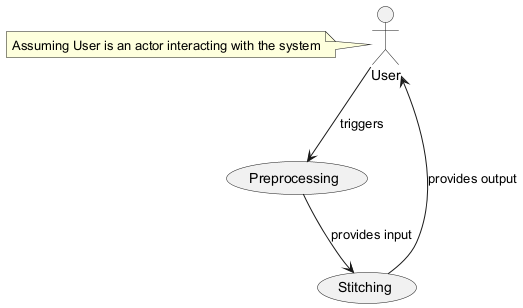

The diagram above was rendered by PlantUML. Its source (embedded in the PNG):
@startuml
actor User as "User"
usecase Preprocessing as "Preprocessing"
usecase Stitching as "Stitching"
User --> Preprocessing : triggers
Preprocessing --> Stitching : provides input
Stitching --> User : provides output
note left of User: Assuming User is an actor interacting with the system
@enduml